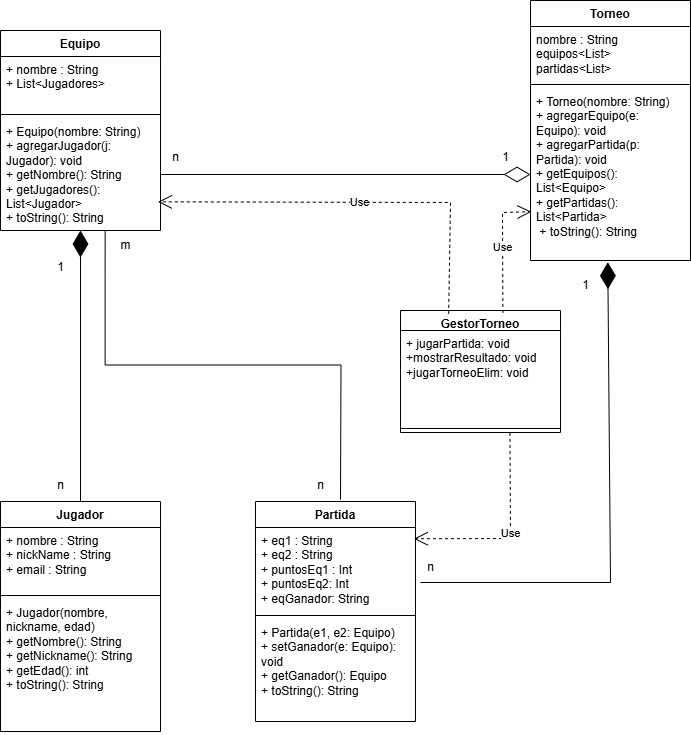

The diagram above was exported from draw.io. Its source (the exported page's mxGraphModel, read from the mxfile embedded in the PNG):
<mxGraphModel dx="1213" dy="652" grid="1" gridSize="10" guides="1" tooltips="1" connect="1" arrows="1" fold="1" page="1" pageScale="1" pageWidth="827" pageHeight="1169" math="0" shadow="0">
  <root>
    <mxCell id="0" />
    <mxCell id="1" parent="0" />
    <mxCell id="APLU8S-kV4Fjjg5zHXK2-1" value="Jugador" style="swimlane;fontStyle=1;align=center;verticalAlign=top;childLayout=stackLayout;horizontal=1;startSize=26;horizontalStack=0;resizeParent=1;resizeParentMax=0;resizeLast=0;collapsible=1;marginBottom=0;whiteSpace=wrap;html=1;" parent="1" vertex="1">
      <mxGeometry x="70" y="1169" width="160" height="230" as="geometry" />
    </mxCell>
    <mxCell id="APLU8S-kV4Fjjg5zHXK2-2" value="+ nombre : String&lt;div&gt;+ nickName : String&lt;/div&gt;&lt;div&gt;+ email : String&lt;/div&gt;" style="text;strokeColor=none;fillColor=none;align=left;verticalAlign=top;spacingLeft=4;spacingRight=4;overflow=hidden;rotatable=0;points=[[0,0.5],[1,0.5]];portConstraint=eastwest;whiteSpace=wrap;html=1;" parent="APLU8S-kV4Fjjg5zHXK2-1" vertex="1">
      <mxGeometry y="26" width="160" height="64" as="geometry" />
    </mxCell>
    <mxCell id="APLU8S-kV4Fjjg5zHXK2-3" value="" style="line;strokeWidth=1;fillColor=none;align=left;verticalAlign=middle;spacingTop=-1;spacingLeft=3;spacingRight=3;rotatable=0;labelPosition=right;points=[];portConstraint=eastwest;strokeColor=inherit;" parent="APLU8S-kV4Fjjg5zHXK2-1" vertex="1">
      <mxGeometry y="90" width="160" height="8" as="geometry" />
    </mxCell>
    <mxCell id="APLU8S-kV4Fjjg5zHXK2-4" value="&lt;div&gt;+ Jugador(nombre, nickname, edad)&lt;/div&gt;&lt;div&gt;+ getNombre(): String&amp;nbsp;&lt;/div&gt;&lt;div&gt;+ getNickname(): String&amp;nbsp;&lt;/div&gt;&lt;div&gt;+ getEdad(): int&amp;nbsp; &amp;nbsp;&lt;/div&gt;&lt;div&gt;+ toString(): String&lt;/div&gt;" style="text;strokeColor=none;fillColor=none;align=left;verticalAlign=top;spacingLeft=4;spacingRight=4;overflow=hidden;rotatable=0;points=[[0,0.5],[1,0.5]];portConstraint=eastwest;whiteSpace=wrap;html=1;" parent="APLU8S-kV4Fjjg5zHXK2-1" vertex="1">
      <mxGeometry y="98" width="160" height="132" as="geometry" />
    </mxCell>
    <mxCell id="APLU8S-kV4Fjjg5zHXK2-5" value="Equipo" style="swimlane;fontStyle=1;align=center;verticalAlign=top;childLayout=stackLayout;horizontal=1;startSize=26;horizontalStack=0;resizeParent=1;resizeParentMax=0;resizeLast=0;collapsible=1;marginBottom=0;whiteSpace=wrap;html=1;" parent="1" vertex="1">
      <mxGeometry x="70" y="698" width="160" height="200" as="geometry" />
    </mxCell>
    <mxCell id="APLU8S-kV4Fjjg5zHXK2-6" value="+ nombre : String&lt;div&gt;+ List&amp;lt;Jugadores&amp;gt;&lt;/div&gt;&lt;div&gt;&lt;br&gt;&lt;/div&gt;" style="text;strokeColor=none;fillColor=none;align=left;verticalAlign=top;spacingLeft=4;spacingRight=4;overflow=hidden;rotatable=0;points=[[0,0.5],[1,0.5]];portConstraint=eastwest;whiteSpace=wrap;html=1;" parent="APLU8S-kV4Fjjg5zHXK2-5" vertex="1">
      <mxGeometry y="26" width="160" height="54" as="geometry" />
    </mxCell>
    <mxCell id="APLU8S-kV4Fjjg5zHXK2-7" value="" style="line;strokeWidth=1;fillColor=none;align=left;verticalAlign=middle;spacingTop=-1;spacingLeft=3;spacingRight=3;rotatable=0;labelPosition=right;points=[];portConstraint=eastwest;strokeColor=inherit;" parent="APLU8S-kV4Fjjg5zHXK2-5" vertex="1">
      <mxGeometry y="80" width="160" height="8" as="geometry" />
    </mxCell>
    <mxCell id="APLU8S-kV4Fjjg5zHXK2-8" value="&lt;div&gt;+ Equipo(nombre: String)&amp;nbsp;&lt;/div&gt;&lt;div&gt;+ agregarJugador(j: Jugador): void&amp;nbsp;&lt;/div&gt;&lt;div&gt;+ getNombre(): String&amp;nbsp; &amp;nbsp;&lt;/div&gt;&lt;div&gt;+ getJugadores(): List&amp;lt;Jugador&amp;gt;&amp;nbsp;&lt;/div&gt;&lt;div&gt;+ toString(): String&amp;nbsp;&lt;/div&gt;" style="text;strokeColor=none;fillColor=none;align=left;verticalAlign=top;spacingLeft=4;spacingRight=4;overflow=hidden;rotatable=0;points=[[0,0.5],[1,0.5]];portConstraint=eastwest;whiteSpace=wrap;html=1;" parent="APLU8S-kV4Fjjg5zHXK2-5" vertex="1">
      <mxGeometry y="88" width="160" height="112" as="geometry" />
    </mxCell>
    <mxCell id="APLU8S-kV4Fjjg5zHXK2-9" value="Torneo" style="swimlane;fontStyle=1;align=center;verticalAlign=top;childLayout=stackLayout;horizontal=1;startSize=26;horizontalStack=0;resizeParent=1;resizeParentMax=0;resizeLast=0;collapsible=1;marginBottom=0;whiteSpace=wrap;html=1;" parent="1" vertex="1">
      <mxGeometry x="600" y="668" width="160" height="260" as="geometry" />
    </mxCell>
    <mxCell id="APLU8S-kV4Fjjg5zHXK2-10" value="nombre : String&lt;div&gt;equipos&amp;lt;List&amp;gt;&lt;/div&gt;&lt;div&gt;partidas&amp;lt;List&amp;gt;&lt;/div&gt;" style="text;strokeColor=none;fillColor=none;align=left;verticalAlign=top;spacingLeft=4;spacingRight=4;overflow=hidden;rotatable=0;points=[[0,0.5],[1,0.5]];portConstraint=eastwest;whiteSpace=wrap;html=1;" parent="APLU8S-kV4Fjjg5zHXK2-9" vertex="1">
      <mxGeometry y="26" width="160" height="54" as="geometry" />
    </mxCell>
    <mxCell id="APLU8S-kV4Fjjg5zHXK2-11" value="" style="line;strokeWidth=1;fillColor=none;align=left;verticalAlign=middle;spacingTop=-1;spacingLeft=3;spacingRight=3;rotatable=0;labelPosition=right;points=[];portConstraint=eastwest;strokeColor=inherit;" parent="APLU8S-kV4Fjjg5zHXK2-9" vertex="1">
      <mxGeometry y="80" width="160" height="8" as="geometry" />
    </mxCell>
    <mxCell id="APLU8S-kV4Fjjg5zHXK2-12" value="&lt;div&gt;+ Torneo(nombre: String)&amp;nbsp;&lt;/div&gt;&lt;div&gt;+ agregarEquipo(e: Equipo): void&amp;nbsp;&lt;/div&gt;&lt;div&gt;+ agregarPartida(p: Partida): void&amp;nbsp;&lt;/div&gt;&lt;div&gt;+ getEquipos(): List&amp;lt;Equipo&amp;gt;&amp;nbsp;&lt;/div&gt;&lt;div&gt;+ getPartidas(): List&amp;lt;Partida&amp;gt;&amp;nbsp;&lt;/div&gt;&lt;div&gt;&lt;span style=&quot;background-color: transparent; color: light-dark(rgb(0, 0, 0), rgb(255, 255, 255));&quot;&gt;&amp;nbsp;+ toString(): String&amp;nbsp;&amp;nbsp;&lt;/span&gt;&lt;/div&gt;" style="text;strokeColor=none;fillColor=none;align=left;verticalAlign=top;spacingLeft=4;spacingRight=4;overflow=hidden;rotatable=0;points=[[0,0.5],[1,0.5]];portConstraint=eastwest;whiteSpace=wrap;html=1;" parent="APLU8S-kV4Fjjg5zHXK2-9" vertex="1">
      <mxGeometry y="88" width="160" height="172" as="geometry" />
    </mxCell>
    <mxCell id="APLU8S-kV4Fjjg5zHXK2-13" value="Partida" style="swimlane;fontStyle=1;align=center;verticalAlign=top;childLayout=stackLayout;horizontal=1;startSize=26;horizontalStack=0;resizeParent=1;resizeParentMax=0;resizeLast=0;collapsible=1;marginBottom=0;whiteSpace=wrap;html=1;" parent="1" vertex="1">
      <mxGeometry x="325" y="1169" width="160" height="220" as="geometry" />
    </mxCell>
    <mxCell id="APLU8S-kV4Fjjg5zHXK2-14" value="+ eq1 : String&lt;div&gt;+ eq2 : String&lt;/div&gt;&lt;div&gt;+ puntosEq1 : Int&lt;/div&gt;&lt;div&gt;+ puntosEq2: Int&lt;/div&gt;&lt;div&gt;+ eqGanador: String&lt;/div&gt;" style="text;strokeColor=none;fillColor=none;align=left;verticalAlign=top;spacingLeft=4;spacingRight=4;overflow=hidden;rotatable=0;points=[[0,0.5],[1,0.5]];portConstraint=eastwest;whiteSpace=wrap;html=1;" parent="APLU8S-kV4Fjjg5zHXK2-13" vertex="1">
      <mxGeometry y="26" width="160" height="84" as="geometry" />
    </mxCell>
    <mxCell id="APLU8S-kV4Fjjg5zHXK2-15" value="" style="line;strokeWidth=1;fillColor=none;align=left;verticalAlign=middle;spacingTop=-1;spacingLeft=3;spacingRight=3;rotatable=0;labelPosition=right;points=[];portConstraint=eastwest;strokeColor=inherit;" parent="APLU8S-kV4Fjjg5zHXK2-13" vertex="1">
      <mxGeometry y="110" width="160" height="8" as="geometry" />
    </mxCell>
    <mxCell id="APLU8S-kV4Fjjg5zHXK2-16" value="+ Partida(e1, e2: Equipo)&lt;div&gt;+ setGanador(e: Equipo): void&amp;nbsp;&lt;/div&gt;&lt;div&gt;+ getGanador(): Equipo&lt;/div&gt;&lt;div&gt;+ toString(): String&lt;/div&gt;&lt;div&gt;&lt;br&gt;&lt;/div&gt;" style="text;strokeColor=none;fillColor=none;align=left;verticalAlign=top;spacingLeft=4;spacingRight=4;overflow=hidden;rotatable=0;points=[[0,0.5],[1,0.5]];portConstraint=eastwest;whiteSpace=wrap;html=1;" parent="APLU8S-kV4Fjjg5zHXK2-13" vertex="1">
      <mxGeometry y="118" width="160" height="102" as="geometry" />
    </mxCell>
    <mxCell id="APLU8S-kV4Fjjg5zHXK2-17" value="" style="endArrow=diamondThin;endFill=1;endSize=24;html=1;rounded=0;exitX=0.5;exitY=0;exitDx=0;exitDy=0;" parent="1" source="APLU8S-kV4Fjjg5zHXK2-1" edge="1" target="APLU8S-kV4Fjjg5zHXK2-8">
      <mxGeometry width="160" relative="1" as="geometry">
        <mxPoint x="150" y="1140" as="sourcePoint" />
        <mxPoint x="150" y="880" as="targetPoint" />
        <Array as="points">
          <mxPoint x="150" y="920" />
        </Array>
      </mxGeometry>
    </mxCell>
    <mxCell id="APLU8S-kV4Fjjg5zHXK2-28" value="n" style="text;html=1;align=center;verticalAlign=middle;resizable=0;points=[];autosize=1;strokeColor=none;fillColor=none;" parent="1" vertex="1">
      <mxGeometry x="485" y="1220" width="30" height="30" as="geometry" />
    </mxCell>
    <mxCell id="APLU8S-kV4Fjjg5zHXK2-29" value="GestorTorneo" style="swimlane;fontStyle=1;align=center;verticalAlign=top;childLayout=stackLayout;horizontal=1;startSize=20;horizontalStack=0;resizeParent=1;resizeParentMax=0;resizeLast=0;collapsible=1;marginBottom=0;whiteSpace=wrap;html=1;" parent="1" vertex="1">
      <mxGeometry x="470" y="978" width="160" height="122" as="geometry" />
    </mxCell>
    <mxCell id="APLU8S-kV4Fjjg5zHXK2-30" value="+ jugarPartida: void&lt;div&gt;+mostrarResultado: void&lt;/div&gt;&lt;div&gt;+jugarTorneoElim: void&lt;/div&gt;" style="text;strokeColor=none;fillColor=none;align=left;verticalAlign=top;spacingLeft=4;spacingRight=4;overflow=hidden;rotatable=0;points=[[0,0.5],[1,0.5]];portConstraint=eastwest;whiteSpace=wrap;html=1;" parent="APLU8S-kV4Fjjg5zHXK2-29" vertex="1">
      <mxGeometry y="20" width="160" height="94" as="geometry" />
    </mxCell>
    <mxCell id="APLU8S-kV4Fjjg5zHXK2-31" value="" style="line;strokeWidth=1;fillColor=none;align=left;verticalAlign=middle;spacingTop=-1;spacingLeft=3;spacingRight=3;rotatable=0;labelPosition=right;points=[];portConstraint=eastwest;strokeColor=inherit;" parent="APLU8S-kV4Fjjg5zHXK2-29" vertex="1">
      <mxGeometry y="114" width="160" height="8" as="geometry" />
    </mxCell>
    <mxCell id="HMzuvm3PaWJDRFou9Bzn-1" value="n" style="text;html=1;align=center;verticalAlign=middle;resizable=0;points=[];autosize=1;strokeColor=none;fillColor=none;" vertex="1" parent="1">
      <mxGeometry x="115" y="1138" width="30" height="30" as="geometry" />
    </mxCell>
    <mxCell id="HMzuvm3PaWJDRFou9Bzn-3" value="" style="endArrow=diamondThin;endFill=0;endSize=24;html=1;rounded=0;" edge="1" parent="1" source="APLU8S-kV4Fjjg5zHXK2-8" target="APLU8S-kV4Fjjg5zHXK2-12">
      <mxGeometry width="160" relative="1" as="geometry">
        <mxPoint x="100" y="780" as="sourcePoint" />
        <mxPoint x="260" y="780" as="targetPoint" />
      </mxGeometry>
    </mxCell>
    <mxCell id="HMzuvm3PaWJDRFou9Bzn-4" value="n" style="text;html=1;align=center;verticalAlign=middle;resizable=0;points=[];autosize=1;strokeColor=none;fillColor=none;" vertex="1" parent="1">
      <mxGeometry x="230" y="810" width="30" height="30" as="geometry" />
    </mxCell>
    <mxCell id="HMzuvm3PaWJDRFou9Bzn-5" value="1" style="text;html=1;align=center;verticalAlign=middle;resizable=0;points=[];autosize=1;strokeColor=none;fillColor=none;" vertex="1" parent="1">
      <mxGeometry x="115" y="920" width="30" height="30" as="geometry" />
    </mxCell>
    <mxCell id="HMzuvm3PaWJDRFou9Bzn-6" value="n" style="text;html=1;align=center;verticalAlign=middle;resizable=0;points=[];autosize=1;strokeColor=none;fillColor=none;" vertex="1" parent="1">
      <mxGeometry x="375" y="1138" width="30" height="30" as="geometry" />
    </mxCell>
    <mxCell id="HMzuvm3PaWJDRFou9Bzn-7" value="m" style="text;html=1;align=center;verticalAlign=middle;resizable=0;points=[];autosize=1;strokeColor=none;fillColor=none;" vertex="1" parent="1">
      <mxGeometry x="180" y="898" width="30" height="30" as="geometry" />
    </mxCell>
    <mxCell id="HMzuvm3PaWJDRFou9Bzn-8" value="" style="endArrow=diamondThin;endFill=1;endSize=24;html=1;rounded=0;entryX=0.483;entryY=1.01;entryDx=0;entryDy=0;entryPerimeter=0;" edge="1" parent="1" target="APLU8S-kV4Fjjg5zHXK2-12">
      <mxGeometry width="160" relative="1" as="geometry">
        <mxPoint x="490" y="1250" as="sourcePoint" />
        <mxPoint x="680" y="1010" as="targetPoint" />
        <Array as="points">
          <mxPoint x="680" y="1250" />
        </Array>
      </mxGeometry>
    </mxCell>
    <mxCell id="HMzuvm3PaWJDRFou9Bzn-9" value="1" style="text;html=1;align=center;verticalAlign=middle;resizable=0;points=[];autosize=1;strokeColor=none;fillColor=none;" vertex="1" parent="1">
      <mxGeometry x="640" y="938" width="30" height="30" as="geometry" />
    </mxCell>
    <mxCell id="HMzuvm3PaWJDRFou9Bzn-10" value="1" style="text;html=1;align=center;verticalAlign=middle;resizable=0;points=[];autosize=1;strokeColor=none;fillColor=none;" vertex="1" parent="1">
      <mxGeometry x="560" y="810" width="30" height="30" as="geometry" />
    </mxCell>
    <mxCell id="HMzuvm3PaWJDRFou9Bzn-11" value="" style="endArrow=none;html=1;edgeStyle=orthogonalEdgeStyle;rounded=0;entryX=0.654;entryY=1.004;entryDx=0;entryDy=0;entryPerimeter=0;" edge="1" parent="1" target="APLU8S-kV4Fjjg5zHXK2-8">
      <mxGeometry relative="1" as="geometry">
        <mxPoint x="410" y="1167" as="sourcePoint" />
        <mxPoint x="411" y="990" as="targetPoint" />
      </mxGeometry>
    </mxCell>
    <mxCell id="HMzuvm3PaWJDRFou9Bzn-14" value="Use" style="endArrow=open;endSize=12;dashed=1;html=1;rounded=0;entryX=0.984;entryY=0.744;entryDx=0;entryDy=0;entryPerimeter=0;exitX=0.301;exitY=0.027;exitDx=0;exitDy=0;exitPerimeter=0;" edge="1" parent="1" source="APLU8S-kV4Fjjg5zHXK2-29" target="APLU8S-kV4Fjjg5zHXK2-8">
      <mxGeometry width="160" relative="1" as="geometry">
        <mxPoint x="560" y="869" as="sourcePoint" />
        <mxPoint x="650" y="990" as="targetPoint" />
        <Array as="points">
          <mxPoint x="520" y="870" />
        </Array>
      </mxGeometry>
    </mxCell>
    <mxCell id="HMzuvm3PaWJDRFou9Bzn-15" value="Use" style="endArrow=open;endSize=12;dashed=1;html=1;rounded=0;entryX=0.99;entryY=0.134;entryDx=0;entryDy=0;entryPerimeter=0;exitX=0.684;exitY=1.056;exitDx=0;exitDy=0;exitPerimeter=0;" edge="1" parent="1" source="APLU8S-kV4Fjjg5zHXK2-31" target="APLU8S-kV4Fjjg5zHXK2-14">
      <mxGeometry width="160" relative="1" as="geometry">
        <mxPoint x="628" y="1242" as="sourcePoint" />
        <mxPoint x="337" y="1130" as="targetPoint" />
        <Array as="points">
          <mxPoint x="580" y="1206" />
        </Array>
      </mxGeometry>
    </mxCell>
    <mxCell id="HMzuvm3PaWJDRFou9Bzn-16" value="Use" style="endArrow=open;endSize=12;dashed=1;html=1;rounded=0;entryX=0.005;entryY=0.716;entryDx=0;entryDy=0;entryPerimeter=0;exitX=0.64;exitY=0.02;exitDx=0;exitDy=0;exitPerimeter=0;" edge="1" parent="1" source="APLU8S-kV4Fjjg5zHXK2-29" target="APLU8S-kV4Fjjg5zHXK2-12">
      <mxGeometry width="160" relative="1" as="geometry">
        <mxPoint x="572" y="970" as="sourcePoint" />
        <mxPoint x="493" y="1216" as="targetPoint" />
        <Array as="points">
          <mxPoint x="572" y="880" />
        </Array>
      </mxGeometry>
    </mxCell>
  </root>
</mxGraphModel>